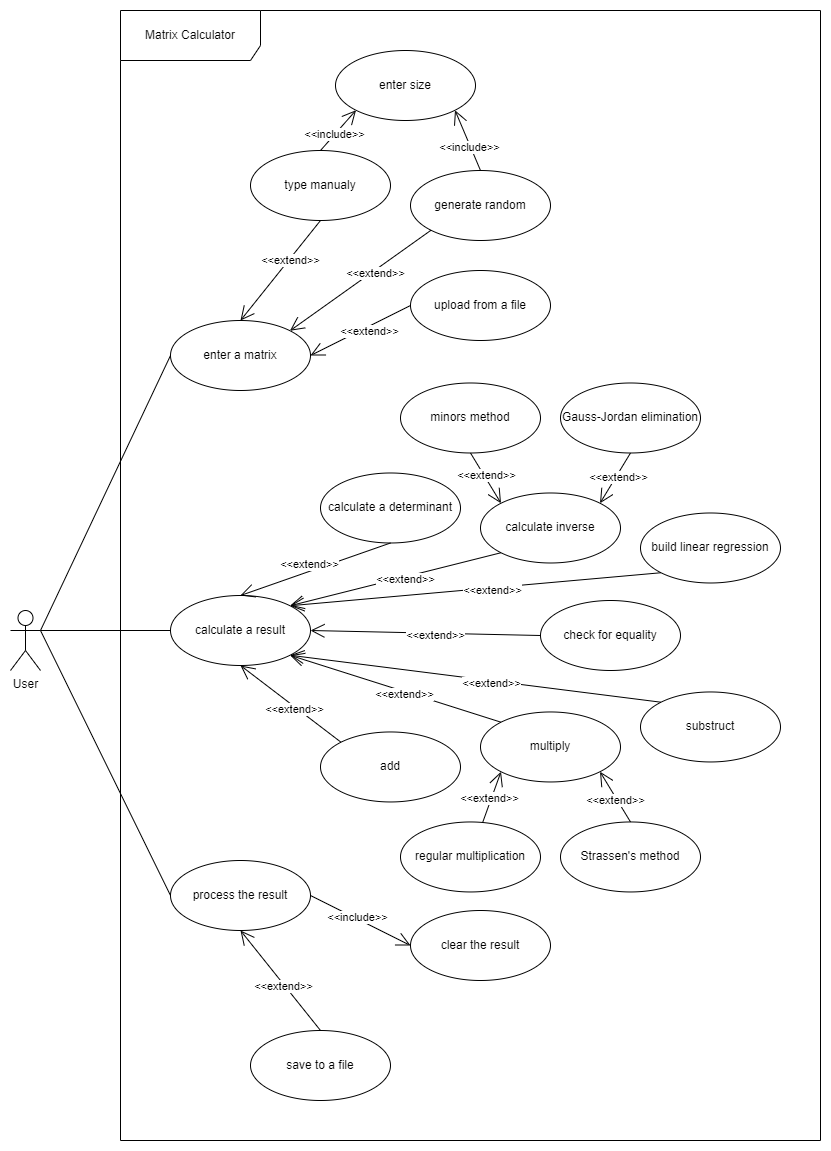

The diagram above was exported from draw.io. Its source (the exported page's mxGraphModel, read from the mxfile embedded in the PNG):
<mxGraphModel dx="1050" dy="1623" grid="1" gridSize="10" guides="1" tooltips="1" connect="1" arrows="1" fold="1" page="1" pageScale="1" pageWidth="850" pageHeight="1100" math="0" shadow="0">
  <root>
    <mxCell id="0" />
    <mxCell id="1" parent="0" />
    <mxCell id="hEyqFH0jeVYR_efBSyIy-1" value="User" style="shape=umlActor;verticalLabelPosition=bottom;verticalAlign=top;html=1;" parent="1" vertex="1">
      <mxGeometry x="30" y="300" width="30" height="60" as="geometry" />
    </mxCell>
    <mxCell id="hEyqFH0jeVYR_efBSyIy-2" value="enter a matrix" style="ellipse;whiteSpace=wrap;html=1;" parent="1" vertex="1">
      <mxGeometry x="190" y="10" width="140" height="70" as="geometry" />
    </mxCell>
    <mxCell id="hEyqFH0jeVYR_efBSyIy-3" value="calculate a result" style="ellipse;whiteSpace=wrap;html=1;" parent="1" vertex="1">
      <mxGeometry x="190" y="285" width="140" height="70" as="geometry" />
    </mxCell>
    <mxCell id="hEyqFH0jeVYR_efBSyIy-4" value="process the result" style="ellipse;whiteSpace=wrap;html=1;" parent="1" vertex="1">
      <mxGeometry x="190" y="550" width="140" height="70" as="geometry" />
    </mxCell>
    <mxCell id="hEyqFH0jeVYR_efBSyIy-5" value="generate random" style="ellipse;whiteSpace=wrap;html=1;" parent="1" vertex="1">
      <mxGeometry x="430" y="-140" width="140" height="70" as="geometry" />
    </mxCell>
    <mxCell id="hEyqFH0jeVYR_efBSyIy-6" value="upload from a file" style="ellipse;whiteSpace=wrap;html=1;" parent="1" vertex="1">
      <mxGeometry x="430" y="-40" width="140" height="70" as="geometry" />
    </mxCell>
    <mxCell id="hEyqFH0jeVYR_efBSyIy-7" value="type manualy" style="ellipse;whiteSpace=wrap;html=1;" parent="1" vertex="1">
      <mxGeometry x="270" y="-160" width="140" height="70" as="geometry" />
    </mxCell>
    <mxCell id="hEyqFH0jeVYR_efBSyIy-8" value="calculate a determinant" style="ellipse;whiteSpace=wrap;html=1;" parent="1" vertex="1">
      <mxGeometry x="340" y="162.49" width="140" height="70" as="geometry" />
    </mxCell>
    <mxCell id="hEyqFH0jeVYR_efBSyIy-9" value="calculate inverse" style="ellipse;whiteSpace=wrap;html=1;" parent="1" vertex="1">
      <mxGeometry x="500" y="182.49" width="140" height="70" as="geometry" />
    </mxCell>
    <mxCell id="hEyqFH0jeVYR_efBSyIy-10" value="build linear regression" style="ellipse;whiteSpace=wrap;html=1;" parent="1" vertex="1">
      <mxGeometry x="660" y="202.49" width="140" height="70" as="geometry" />
    </mxCell>
    <mxCell id="hEyqFH0jeVYR_efBSyIy-11" value="substruct" style="ellipse;whiteSpace=wrap;html=1;" parent="1" vertex="1">
      <mxGeometry x="660" y="381.46" width="140" height="70" as="geometry" />
    </mxCell>
    <mxCell id="hEyqFH0jeVYR_efBSyIy-12" value="multiply" style="ellipse;whiteSpace=wrap;html=1;" parent="1" vertex="1">
      <mxGeometry x="500" y="401.46" width="140" height="70" as="geometry" />
    </mxCell>
    <mxCell id="hEyqFH0jeVYR_efBSyIy-13" value="add" style="ellipse;whiteSpace=wrap;html=1;" parent="1" vertex="1">
      <mxGeometry x="340" y="421.46" width="140" height="70" as="geometry" />
    </mxCell>
    <mxCell id="hEyqFH0jeVYR_efBSyIy-15" value="clear the result" style="ellipse;whiteSpace=wrap;html=1;" parent="1" vertex="1">
      <mxGeometry x="430" y="600" width="140" height="70" as="geometry" />
    </mxCell>
    <mxCell id="hEyqFH0jeVYR_efBSyIy-17" value="save to a file" style="ellipse;whiteSpace=wrap;html=1;" parent="1" vertex="1">
      <mxGeometry x="270" y="720" width="140" height="70" as="geometry" />
    </mxCell>
    <mxCell id="hEyqFH0jeVYR_efBSyIy-18" value="Gauss-Jordan elimination" style="ellipse;whiteSpace=wrap;html=1;" parent="1" vertex="1">
      <mxGeometry x="580" y="72.49" width="140" height="70" as="geometry" />
    </mxCell>
    <mxCell id="hEyqFH0jeVYR_efBSyIy-19" value="minors method" style="ellipse;whiteSpace=wrap;html=1;" parent="1" vertex="1">
      <mxGeometry x="420" y="72.49" width="140" height="70" as="geometry" />
    </mxCell>
    <mxCell id="hEyqFH0jeVYR_efBSyIy-24" value="" style="endArrow=none;html=1;rounded=0;exitX=1;exitY=0.3333333333333333;exitDx=0;exitDy=0;exitPerimeter=0;entryX=0;entryY=0.5;entryDx=0;entryDy=0;" parent="1" source="hEyqFH0jeVYR_efBSyIy-1" target="hEyqFH0jeVYR_efBSyIy-2" edge="1">
      <mxGeometry width="50" height="50" relative="1" as="geometry">
        <mxPoint x="400" y="230" as="sourcePoint" />
        <mxPoint x="450" y="180" as="targetPoint" />
      </mxGeometry>
    </mxCell>
    <mxCell id="hEyqFH0jeVYR_efBSyIy-25" value="" style="endArrow=none;html=1;rounded=0;entryX=0;entryY=0.5;entryDx=0;entryDy=0;exitX=1;exitY=0.3333333333333333;exitDx=0;exitDy=0;exitPerimeter=0;" parent="1" source="hEyqFH0jeVYR_efBSyIy-1" target="hEyqFH0jeVYR_efBSyIy-3" edge="1">
      <mxGeometry width="50" height="50" relative="1" as="geometry">
        <mxPoint x="70" y="310" as="sourcePoint" />
        <mxPoint x="197" y="62" as="targetPoint" />
      </mxGeometry>
    </mxCell>
    <mxCell id="hEyqFH0jeVYR_efBSyIy-26" value="" style="endArrow=none;html=1;rounded=0;entryX=0;entryY=0.5;entryDx=0;entryDy=0;exitX=1;exitY=0.3333333333333333;exitDx=0;exitDy=0;exitPerimeter=0;" parent="1" source="hEyqFH0jeVYR_efBSyIy-1" target="hEyqFH0jeVYR_efBSyIy-4" edge="1">
      <mxGeometry width="50" height="50" relative="1" as="geometry">
        <mxPoint x="80" y="340" as="sourcePoint" />
        <mxPoint x="180" y="500" as="targetPoint" />
      </mxGeometry>
    </mxCell>
    <mxCell id="hEyqFH0jeVYR_efBSyIy-33" value="" style="endArrow=open;endFill=1;endSize=12;html=1;rounded=0;exitX=0.5;exitY=1;exitDx=0;exitDy=0;entryX=0.5;entryY=0;entryDx=0;entryDy=0;" parent="1" source="hEyqFH0jeVYR_efBSyIy-7" target="hEyqFH0jeVYR_efBSyIy-2" edge="1">
      <mxGeometry width="160" relative="1" as="geometry">
        <mxPoint x="210" y="150" as="sourcePoint" />
        <mxPoint x="370" y="150" as="targetPoint" />
      </mxGeometry>
    </mxCell>
    <mxCell id="hEyqFH0jeVYR_efBSyIy-36" value="&amp;lt;&amp;lt;extend&amp;gt;&amp;gt;" style="edgeLabel;html=1;align=center;verticalAlign=middle;resizable=0;points=[];" parent="hEyqFH0jeVYR_efBSyIy-33" vertex="1" connectable="0">
      <mxGeometry x="-0.2176" y="1" relative="1" as="geometry">
        <mxPoint as="offset" />
      </mxGeometry>
    </mxCell>
    <mxCell id="hEyqFH0jeVYR_efBSyIy-34" value="" style="endArrow=open;endFill=1;endSize=12;html=1;rounded=0;exitX=0;exitY=1;exitDx=0;exitDy=0;entryX=1;entryY=0;entryDx=0;entryDy=0;" parent="1" source="hEyqFH0jeVYR_efBSyIy-5" target="hEyqFH0jeVYR_efBSyIy-2" edge="1">
      <mxGeometry width="160" relative="1" as="geometry">
        <mxPoint x="350" y="-80" as="sourcePoint" />
        <mxPoint x="270" y="20" as="targetPoint" />
      </mxGeometry>
    </mxCell>
    <mxCell id="hEyqFH0jeVYR_efBSyIy-37" value="&amp;lt;&amp;lt;extend&amp;gt;&amp;gt;" style="edgeLabel;html=1;align=center;verticalAlign=middle;resizable=0;points=[];" parent="hEyqFH0jeVYR_efBSyIy-34" vertex="1" connectable="0">
      <mxGeometry x="-0.1928" y="2" relative="1" as="geometry">
        <mxPoint as="offset" />
      </mxGeometry>
    </mxCell>
    <mxCell id="hEyqFH0jeVYR_efBSyIy-35" value="" style="endArrow=open;endFill=1;endSize=12;html=1;rounded=0;exitX=0;exitY=0.5;exitDx=0;exitDy=0;entryX=1;entryY=0.5;entryDx=0;entryDy=0;" parent="1" source="hEyqFH0jeVYR_efBSyIy-6" target="hEyqFH0jeVYR_efBSyIy-2" edge="1">
      <mxGeometry width="160" relative="1" as="geometry">
        <mxPoint x="360" y="-70" as="sourcePoint" />
        <mxPoint x="280" y="30" as="targetPoint" />
      </mxGeometry>
    </mxCell>
    <mxCell id="hEyqFH0jeVYR_efBSyIy-38" value="&amp;lt;&amp;lt;extend&amp;gt;&amp;gt;" style="edgeLabel;html=1;align=center;verticalAlign=middle;resizable=0;points=[];" parent="hEyqFH0jeVYR_efBSyIy-35" vertex="1" connectable="0">
      <mxGeometry x="-0.1408" y="4" relative="1" as="geometry">
        <mxPoint as="offset" />
      </mxGeometry>
    </mxCell>
    <mxCell id="hEyqFH0jeVYR_efBSyIy-39" value="enter size" style="ellipse;whiteSpace=wrap;html=1;" parent="1" vertex="1">
      <mxGeometry x="355" y="-260" width="140" height="70" as="geometry" />
    </mxCell>
    <mxCell id="hEyqFH0jeVYR_efBSyIy-40" value="" style="endArrow=open;endFill=1;endSize=12;html=1;rounded=0;entryX=0;entryY=1;entryDx=0;entryDy=0;exitX=0.5;exitY=0;exitDx=0;exitDy=0;" parent="1" source="hEyqFH0jeVYR_efBSyIy-7" target="hEyqFH0jeVYR_efBSyIy-39" edge="1">
      <mxGeometry width="160" relative="1" as="geometry">
        <mxPoint x="520" y="-190" as="sourcePoint" />
        <mxPoint x="430" y="-130" as="targetPoint" />
      </mxGeometry>
    </mxCell>
    <mxCell id="hEyqFH0jeVYR_efBSyIy-41" value="&amp;lt;&amp;lt;include&amp;gt;&amp;gt;" style="edgeLabel;html=1;align=center;verticalAlign=middle;resizable=0;points=[];" parent="hEyqFH0jeVYR_efBSyIy-40" vertex="1" connectable="0">
      <mxGeometry x="-0.2176" y="1" relative="1" as="geometry">
        <mxPoint as="offset" />
      </mxGeometry>
    </mxCell>
    <mxCell id="hEyqFH0jeVYR_efBSyIy-42" value="" style="endArrow=open;endFill=1;endSize=12;html=1;rounded=0;entryX=1;entryY=1;entryDx=0;entryDy=0;exitX=0.5;exitY=0;exitDx=0;exitDy=0;" parent="1" source="hEyqFH0jeVYR_efBSyIy-5" target="hEyqFH0jeVYR_efBSyIy-39" edge="1">
      <mxGeometry width="160" relative="1" as="geometry">
        <mxPoint x="350" y="-150" as="sourcePoint" />
        <mxPoint x="435" y="-180" as="targetPoint" />
      </mxGeometry>
    </mxCell>
    <mxCell id="hEyqFH0jeVYR_efBSyIy-43" value="&amp;lt;&amp;lt;include&amp;gt;&amp;gt;" style="edgeLabel;html=1;align=center;verticalAlign=middle;resizable=0;points=[];" parent="hEyqFH0jeVYR_efBSyIy-42" vertex="1" connectable="0">
      <mxGeometry x="-0.2176" y="1" relative="1" as="geometry">
        <mxPoint as="offset" />
      </mxGeometry>
    </mxCell>
    <mxCell id="hEyqFH0jeVYR_efBSyIy-44" value="regular multiplication" style="ellipse;whiteSpace=wrap;html=1;" parent="1" vertex="1">
      <mxGeometry x="420" y="511.46" width="140" height="70" as="geometry" />
    </mxCell>
    <mxCell id="hEyqFH0jeVYR_efBSyIy-45" value="Strassen's method" style="ellipse;whiteSpace=wrap;html=1;" parent="1" vertex="1">
      <mxGeometry x="580" y="511.46" width="140" height="70" as="geometry" />
    </mxCell>
    <mxCell id="hEyqFH0jeVYR_efBSyIy-46" value="" style="endArrow=open;endFill=1;endSize=12;html=1;rounded=0;entryX=0.5;entryY=0;entryDx=0;entryDy=0;exitX=0.5;exitY=1;exitDx=0;exitDy=0;" parent="1" source="hEyqFH0jeVYR_efBSyIy-8" target="hEyqFH0jeVYR_efBSyIy-3" edge="1">
      <mxGeometry width="160" relative="1" as="geometry">
        <mxPoint x="340" y="392.49" as="sourcePoint" />
        <mxPoint x="309.4974746830583" y="267.74126265847076" as="targetPoint" />
      </mxGeometry>
    </mxCell>
    <mxCell id="hEyqFH0jeVYR_efBSyIy-53" value="&amp;lt;&amp;lt;extend&amp;gt;&amp;gt;" style="edgeLabel;html=1;align=center;verticalAlign=middle;resizable=0;points=[];" parent="hEyqFH0jeVYR_efBSyIy-46" vertex="1" connectable="0">
      <mxGeometry x="0.2703" y="2" relative="1" as="geometry">
        <mxPoint x="13" y="-14" as="offset" />
      </mxGeometry>
    </mxCell>
    <mxCell id="hEyqFH0jeVYR_efBSyIy-48" value="" style="endArrow=open;endFill=1;endSize=12;html=1;rounded=0;entryX=1;entryY=0;entryDx=0;entryDy=0;exitX=0;exitY=1;exitDx=0;exitDy=0;" parent="1" source="hEyqFH0jeVYR_efBSyIy-9" target="hEyqFH0jeVYR_efBSyIy-3" edge="1">
      <mxGeometry width="160" relative="1" as="geometry">
        <mxPoint x="420" y="242.49" as="sourcePoint" />
        <mxPoint x="322.5799999999999" y="275.1300000000001" as="targetPoint" />
      </mxGeometry>
    </mxCell>
    <mxCell id="hEyqFH0jeVYR_efBSyIy-55" value="&amp;lt;&amp;lt;extend&amp;gt;&amp;gt;" style="edgeLabel;html=1;align=center;verticalAlign=middle;resizable=0;points=[];" parent="hEyqFH0jeVYR_efBSyIy-48" vertex="1" connectable="0">
      <mxGeometry x="-0.088" y="2" relative="1" as="geometry">
        <mxPoint as="offset" />
      </mxGeometry>
    </mxCell>
    <mxCell id="hEyqFH0jeVYR_efBSyIy-56" value="" style="endArrow=open;endFill=1;endSize=12;html=1;rounded=0;entryX=1;entryY=0;entryDx=0;entryDy=0;exitX=0;exitY=1;exitDx=0;exitDy=0;" parent="1" source="hEyqFH0jeVYR_efBSyIy-10" target="hEyqFH0jeVYR_efBSyIy-3" edge="1">
      <mxGeometry width="160" relative="1" as="geometry">
        <mxPoint x="530" y="252.49" as="sourcePoint" />
        <mxPoint x="330.55999999999995" y="285" as="targetPoint" />
      </mxGeometry>
    </mxCell>
    <mxCell id="hEyqFH0jeVYR_efBSyIy-57" value="&amp;lt;&amp;lt;extend&amp;gt;&amp;gt;" style="edgeLabel;html=1;align=center;verticalAlign=middle;resizable=0;points=[];" parent="hEyqFH0jeVYR_efBSyIy-56" vertex="1" connectable="0">
      <mxGeometry x="-0.088" y="2" relative="1" as="geometry">
        <mxPoint as="offset" />
      </mxGeometry>
    </mxCell>
    <mxCell id="hEyqFH0jeVYR_efBSyIy-58" value="" style="endArrow=open;endFill=1;endSize=12;html=1;rounded=0;exitX=0;exitY=0;exitDx=0;exitDy=0;entryX=1;entryY=1;entryDx=0;entryDy=0;" parent="1" source="hEyqFH0jeVYR_efBSyIy-11" target="hEyqFH0jeVYR_efBSyIy-3" edge="1">
      <mxGeometry width="160" relative="1" as="geometry">
        <mxPoint x="691" y="341.46" as="sourcePoint" />
        <mxPoint x="320" y="350" as="targetPoint" />
      </mxGeometry>
    </mxCell>
    <mxCell id="hEyqFH0jeVYR_efBSyIy-59" value="&amp;lt;&amp;lt;extend&amp;gt;&amp;gt;" style="edgeLabel;html=1;align=center;verticalAlign=middle;resizable=0;points=[];" parent="hEyqFH0jeVYR_efBSyIy-58" vertex="1" connectable="0">
      <mxGeometry x="-0.088" y="2" relative="1" as="geometry">
        <mxPoint as="offset" />
      </mxGeometry>
    </mxCell>
    <mxCell id="hEyqFH0jeVYR_efBSyIy-60" value="" style="endArrow=open;endFill=1;endSize=12;html=1;rounded=0;entryX=0.5;entryY=1;entryDx=0;entryDy=0;exitX=0;exitY=0;exitDx=0;exitDy=0;" parent="1" source="hEyqFH0jeVYR_efBSyIy-13" target="hEyqFH0jeVYR_efBSyIy-3" edge="1">
      <mxGeometry width="160" relative="1" as="geometry">
        <mxPoint x="701" y="351.46" as="sourcePoint" />
        <mxPoint x="309.4974746830583" y="386.20873734152923" as="targetPoint" />
      </mxGeometry>
    </mxCell>
    <mxCell id="hEyqFH0jeVYR_efBSyIy-61" value="&amp;lt;&amp;lt;extend&amp;gt;&amp;gt;" style="edgeLabel;html=1;align=center;verticalAlign=middle;resizable=0;points=[];" parent="hEyqFH0jeVYR_efBSyIy-60" vertex="1" connectable="0">
      <mxGeometry x="-0.088" y="2" relative="1" as="geometry">
        <mxPoint as="offset" />
      </mxGeometry>
    </mxCell>
    <mxCell id="hEyqFH0jeVYR_efBSyIy-62" value="" style="endArrow=open;endFill=1;endSize=12;html=1;rounded=0;exitX=0;exitY=0;exitDx=0;exitDy=0;entryX=1;entryY=1;entryDx=0;entryDy=0;" parent="1" source="hEyqFH0jeVYR_efBSyIy-12" target="hEyqFH0jeVYR_efBSyIy-3" edge="1">
      <mxGeometry width="160" relative="1" as="geometry">
        <mxPoint x="711" y="361.46" as="sourcePoint" />
        <mxPoint x="317.96000000000004" y="381.47999999999996" as="targetPoint" />
      </mxGeometry>
    </mxCell>
    <mxCell id="hEyqFH0jeVYR_efBSyIy-63" value="&amp;lt;&amp;lt;extend&amp;gt;&amp;gt;" style="edgeLabel;html=1;align=center;verticalAlign=middle;resizable=0;points=[];" parent="hEyqFH0jeVYR_efBSyIy-62" vertex="1" connectable="0">
      <mxGeometry x="-0.088" y="2" relative="1" as="geometry">
        <mxPoint as="offset" />
      </mxGeometry>
    </mxCell>
    <mxCell id="hEyqFH0jeVYR_efBSyIy-66" value="" style="endArrow=open;endFill=1;endSize=12;html=1;rounded=0;entryX=0;entryY=1;entryDx=0;entryDy=0;" parent="1" source="hEyqFH0jeVYR_efBSyIy-44" target="hEyqFH0jeVYR_efBSyIy-12" edge="1">
      <mxGeometry width="160" relative="1" as="geometry">
        <mxPoint x="629" y="471.46" as="sourcePoint" />
        <mxPoint x="660" y="521.46" as="targetPoint" />
      </mxGeometry>
    </mxCell>
    <mxCell id="hEyqFH0jeVYR_efBSyIy-67" value="&amp;lt;&amp;lt;extend&amp;gt;&amp;gt;" style="edgeLabel;html=1;align=center;verticalAlign=middle;resizable=0;points=[];" parent="hEyqFH0jeVYR_efBSyIy-66" vertex="1" connectable="0">
      <mxGeometry x="-0.088" y="2" relative="1" as="geometry">
        <mxPoint as="offset" />
      </mxGeometry>
    </mxCell>
    <mxCell id="hEyqFH0jeVYR_efBSyIy-68" value="" style="endArrow=open;endFill=1;endSize=12;html=1;rounded=0;exitX=0.5;exitY=1;exitDx=0;exitDy=0;entryX=1;entryY=0;entryDx=0;entryDy=0;" parent="1" source="hEyqFH0jeVYR_efBSyIy-18" target="hEyqFH0jeVYR_efBSyIy-9" edge="1">
      <mxGeometry width="160" relative="1" as="geometry">
        <mxPoint x="540" y="172.49" as="sourcePoint" />
        <mxPoint x="700" y="160" as="targetPoint" />
      </mxGeometry>
    </mxCell>
    <mxCell id="hEyqFH0jeVYR_efBSyIy-69" value="&amp;lt;&amp;lt;extend&amp;gt;&amp;gt;" style="edgeLabel;html=1;align=center;verticalAlign=middle;resizable=0;points=[];" parent="hEyqFH0jeVYR_efBSyIy-68" vertex="1" connectable="0">
      <mxGeometry x="-0.088" y="2" relative="1" as="geometry">
        <mxPoint as="offset" />
      </mxGeometry>
    </mxCell>
    <mxCell id="hEyqFH0jeVYR_efBSyIy-70" value="" style="endArrow=open;endFill=1;endSize=12;html=1;rounded=0;exitX=0.5;exitY=1;exitDx=0;exitDy=0;entryX=0;entryY=0;entryDx=0;entryDy=0;" parent="1" source="hEyqFH0jeVYR_efBSyIy-19" target="hEyqFH0jeVYR_efBSyIy-9" edge="1">
      <mxGeometry width="160" relative="1" as="geometry">
        <mxPoint x="629" y="202.49" as="sourcePoint" />
        <mxPoint x="600" y="150" as="targetPoint" />
      </mxGeometry>
    </mxCell>
    <mxCell id="hEyqFH0jeVYR_efBSyIy-71" value="&amp;lt;&amp;lt;extend&amp;gt;&amp;gt;" style="edgeLabel;html=1;align=center;verticalAlign=middle;resizable=0;points=[];" parent="hEyqFH0jeVYR_efBSyIy-70" vertex="1" connectable="0">
      <mxGeometry x="-0.088" y="2" relative="1" as="geometry">
        <mxPoint as="offset" />
      </mxGeometry>
    </mxCell>
    <mxCell id="hEyqFH0jeVYR_efBSyIy-72" value="" style="endArrow=open;endFill=1;endSize=12;html=1;rounded=0;entryX=1;entryY=1;entryDx=0;entryDy=0;exitX=0.5;exitY=0;exitDx=0;exitDy=0;" parent="1" source="hEyqFH0jeVYR_efBSyIy-45" target="hEyqFH0jeVYR_efBSyIy-12" edge="1">
      <mxGeometry width="160" relative="1" as="geometry">
        <mxPoint x="700" y="490" as="sourcePoint" />
        <mxPoint x="500" y="521.46" as="targetPoint" />
      </mxGeometry>
    </mxCell>
    <mxCell id="hEyqFH0jeVYR_efBSyIy-73" value="&amp;lt;&amp;lt;extend&amp;gt;&amp;gt;" style="edgeLabel;html=1;align=center;verticalAlign=middle;resizable=0;points=[];" parent="hEyqFH0jeVYR_efBSyIy-72" vertex="1" connectable="0">
      <mxGeometry x="-0.088" y="2" relative="1" as="geometry">
        <mxPoint as="offset" />
      </mxGeometry>
    </mxCell>
    <mxCell id="hEyqFH0jeVYR_efBSyIy-76" value="" style="endArrow=open;endFill=1;endSize=12;html=1;rounded=0;exitX=0.5;exitY=0;exitDx=0;exitDy=0;entryX=0.5;entryY=1;entryDx=0;entryDy=0;" parent="1" source="hEyqFH0jeVYR_efBSyIy-17" target="hEyqFH0jeVYR_efBSyIy-4" edge="1">
      <mxGeometry width="160" relative="1" as="geometry">
        <mxPoint x="530" y="430" as="sourcePoint" />
        <mxPoint x="500" y="480" as="targetPoint" />
      </mxGeometry>
    </mxCell>
    <mxCell id="hEyqFH0jeVYR_efBSyIy-77" value="&amp;lt;&amp;lt;extend&amp;gt;&amp;gt;" style="edgeLabel;html=1;align=center;verticalAlign=middle;resizable=0;points=[];" parent="hEyqFH0jeVYR_efBSyIy-76" vertex="1" connectable="0">
      <mxGeometry x="-0.088" y="2" relative="1" as="geometry">
        <mxPoint as="offset" />
      </mxGeometry>
    </mxCell>
    <mxCell id="hEyqFH0jeVYR_efBSyIy-78" value="" style="endArrow=open;endFill=1;endSize=12;html=1;rounded=0;exitX=1;exitY=0.5;exitDx=0;exitDy=0;entryX=0;entryY=0.5;entryDx=0;entryDy=0;" parent="1" source="hEyqFH0jeVYR_efBSyIy-4" target="hEyqFH0jeVYR_efBSyIy-15" edge="1">
      <mxGeometry width="160" relative="1" as="geometry">
        <mxPoint x="540" y="440" as="sourcePoint" />
        <mxPoint x="510" y="490" as="targetPoint" />
      </mxGeometry>
    </mxCell>
    <mxCell id="hEyqFH0jeVYR_efBSyIy-79" value="&amp;lt;&amp;lt;include&amp;gt;&amp;gt;" style="edgeLabel;html=1;align=center;verticalAlign=middle;resizable=0;points=[];" parent="hEyqFH0jeVYR_efBSyIy-78" vertex="1" connectable="0">
      <mxGeometry x="-0.088" y="2" relative="1" as="geometry">
        <mxPoint as="offset" />
      </mxGeometry>
    </mxCell>
    <mxCell id="hEyqFH0jeVYR_efBSyIy-80" value="Matrix Calculator" style="shape=umlFrame;whiteSpace=wrap;html=1;pointerEvents=0;width=140;height=50;" parent="1" vertex="1">
      <mxGeometry x="140" y="-300" width="700" height="1130" as="geometry" />
    </mxCell>
    <mxCell id="-t7HgfZj585fKvC9n9k5-1" value="check for equality" style="ellipse;whiteSpace=wrap;html=1;" parent="1" vertex="1">
      <mxGeometry x="560" y="290" width="140" height="70" as="geometry" />
    </mxCell>
    <mxCell id="-t7HgfZj585fKvC9n9k5-2" value="" style="endArrow=open;endFill=1;endSize=12;html=1;rounded=0;exitX=0;exitY=0.5;exitDx=0;exitDy=0;entryX=1;entryY=0.5;entryDx=0;entryDy=0;" parent="1" source="-t7HgfZj585fKvC9n9k5-1" target="hEyqFH0jeVYR_efBSyIy-3" edge="1">
      <mxGeometry width="160" relative="1" as="geometry">
        <mxPoint x="616" y="256.46" as="sourcePoint" />
        <mxPoint x="255" y="284.99999999999994" as="targetPoint" />
      </mxGeometry>
    </mxCell>
    <mxCell id="-t7HgfZj585fKvC9n9k5-3" value="&amp;lt;&amp;lt;extend&amp;gt;&amp;gt;" style="edgeLabel;html=1;align=center;verticalAlign=middle;resizable=0;points=[];" parent="-t7HgfZj585fKvC9n9k5-2" vertex="1" connectable="0">
      <mxGeometry x="-0.088" y="2" relative="1" as="geometry">
        <mxPoint as="offset" />
      </mxGeometry>
    </mxCell>
  </root>
</mxGraphModel>